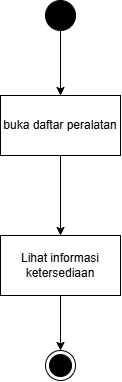

The diagram above was exported from draw.io. Its source (the exported page's mxGraphModel, read from the mxfile embedded in the PNG):
<mxGraphModel dx="1414" dy="841" grid="1" gridSize="10" guides="1" tooltips="1" connect="1" arrows="1" fold="1" page="1" pageScale="1" pageWidth="850" pageHeight="1100" math="0" shadow="0">
  <root>
    <mxCell id="0" />
    <mxCell id="1" parent="0" />
    <mxCell id="GZRfvIU5kJN_sINGuOXE-9" edge="1" parent="1" source="GZRfvIU5kJN_sINGuOXE-4" style="edgeStyle=orthogonalEdgeStyle;rounded=0;orthogonalLoop=1;jettySize=auto;html=1;" target="GZRfvIU5kJN_sINGuOXE-8" value="">
      <mxGeometry relative="1" as="geometry" />
    </mxCell>
    <mxCell id="GZRfvIU5kJN_sINGuOXE-4" parent="1" style="ellipse;fillColor=strokeColor;html=1;" value="" vertex="1">
      <mxGeometry height="30" width="30" x="180" y="400" as="geometry" />
    </mxCell>
    <mxCell id="GZRfvIU5kJN_sINGuOXE-5" parent="1" style="ellipse;html=1;shape=endState;fillColor=strokeColor;" value="" vertex="1">
      <mxGeometry height="30" width="30" x="180" y="750" as="geometry" />
    </mxCell>
    <mxCell id="GZRfvIU5kJN_sINGuOXE-11" edge="1" parent="1" source="GZRfvIU5kJN_sINGuOXE-8" style="edgeStyle=orthogonalEdgeStyle;rounded=0;orthogonalLoop=1;jettySize=auto;html=1;" target="GZRfvIU5kJN_sINGuOXE-10" value="">
      <mxGeometry relative="1" as="geometry" />
    </mxCell>
    <mxCell id="GZRfvIU5kJN_sINGuOXE-8" parent="1" style="whiteSpace=wrap;html=1;" value="buka daftar peralatan" vertex="1">
      <mxGeometry height="60" width="120" x="135" y="495" as="geometry" />
    </mxCell>
    <mxCell id="GZRfvIU5kJN_sINGuOXE-12" edge="1" parent="1" source="GZRfvIU5kJN_sINGuOXE-10" style="edgeStyle=orthogonalEdgeStyle;rounded=0;orthogonalLoop=1;jettySize=auto;html=1;" target="GZRfvIU5kJN_sINGuOXE-5" value="">
      <mxGeometry relative="1" as="geometry" />
    </mxCell>
    <mxCell id="GZRfvIU5kJN_sINGuOXE-10" parent="1" style="whiteSpace=wrap;html=1;" value="Lihat informasi ketersediaan" vertex="1">
      <mxGeometry height="60" width="120" x="135" y="635" as="geometry" />
    </mxCell>
  </root>
</mxGraphModel>